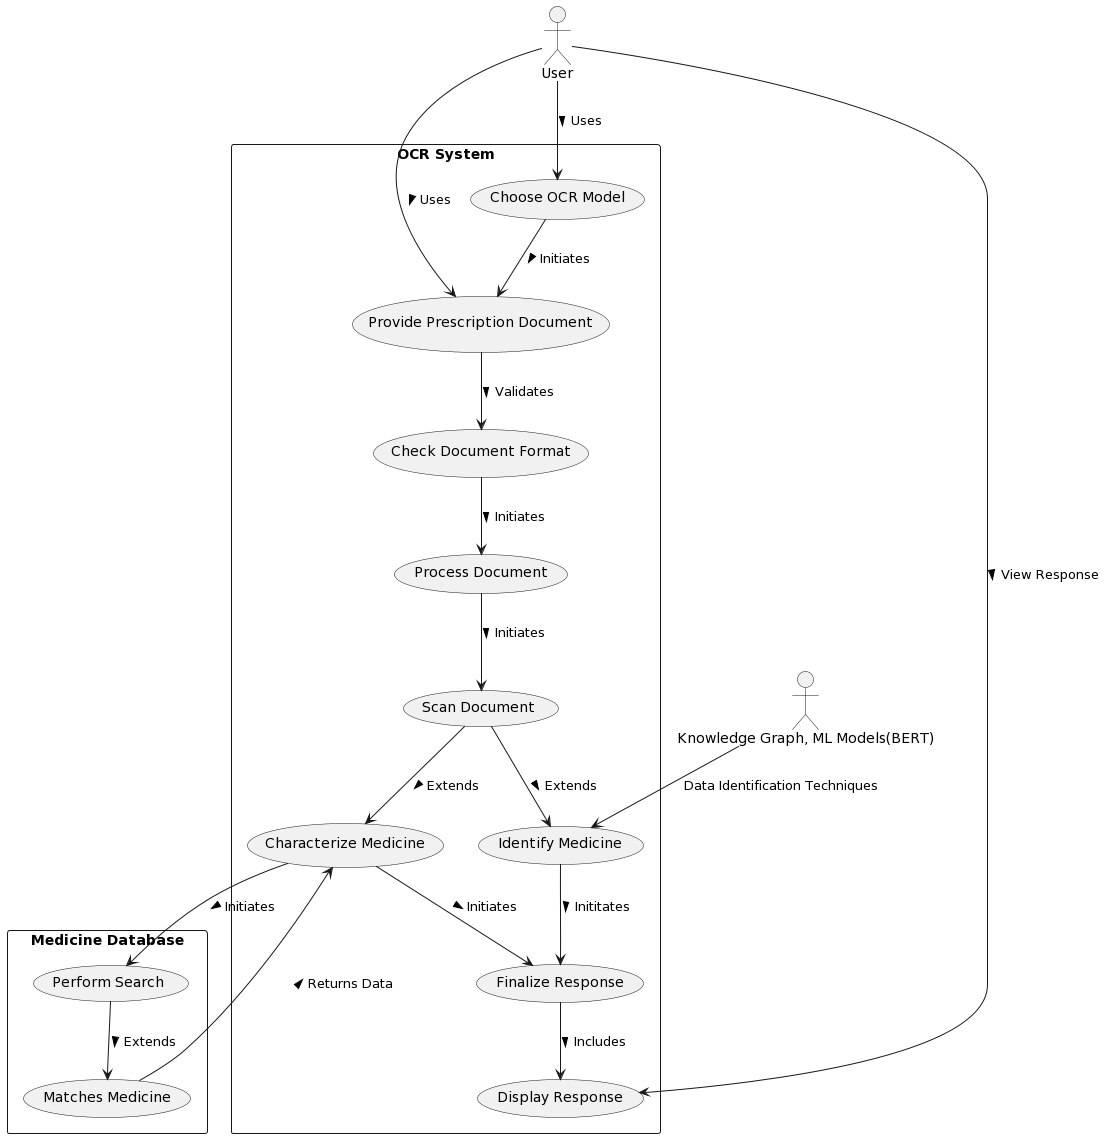

The diagram above was rendered by PlantUML. Its source (embedded in the PNG):
@startuml
actor User as U
rectangle "OCR System" {
  usecase "Choose OCR Model" as UC1
  usecase "Provide Prescription Document" as UC2
  usecase "Check Document Format" as UC3
  usecase "Process Document" as UC4
  usecase "Scan Document" as UC5
  usecase "Characterize Medicine" as UC6
  usecase "Identify Medicine" as UC7
  usecase "Finalize Response" as UC9
  usecase "Display Response" as UC10
}

rectangle "Medicine Database" {
  usecase "Perform Search" as UC11
  usecase "Matches Medicine" as UC12
  }

U --> UC1 : Uses >
U --> UC2 : Uses >
U --> UC10 : View Response >
UC2 --> UC3 : Validates >
UC1 --> UC2 : Initiates >
UC3 --> UC4 : Initiates >
UC4 --> UC5 : Initiates >
UC5 --> UC6 : Extends >
UC5 --> UC7 : Extends >
UC6 --> UC9 : Initiates >
UC6 --> UC11 : Initiates > 
UC11 --> UC12 : Extends >
UC12 --> UC6 : Returns Data >
actor "Knowledge Graph, ML Models(BERT)" as U2
U2 --> UC7 : Data Identification Techniques
UC7 --> UC9 : Inititates >
UC9 --> UC10 : Includes >
@enduml